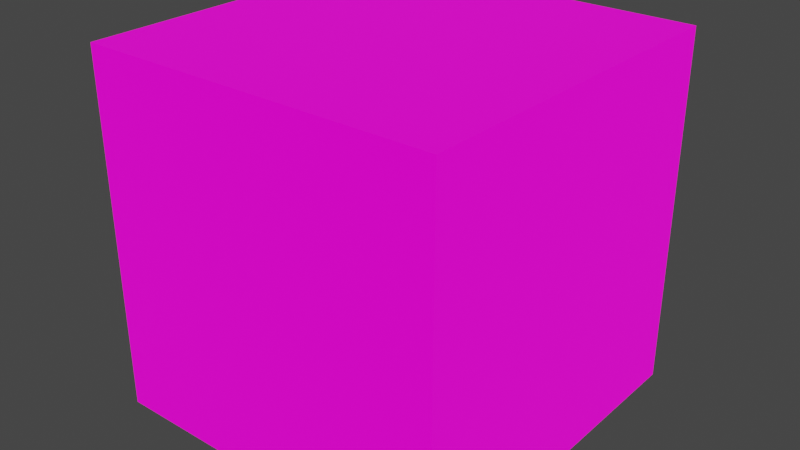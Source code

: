 # Source: mat.blend  (saved by Blender 4.0.36; exported with 4.5.12 LTS)
import bpy
from mathutils import Matrix  # noqa: F401  (used for matrix-valued properties, if any)

bpy.ops.wm.read_factory_settings(use_empty=True)
scene = bpy.context.scene
scene.name = 'Scene'

# ---- collections
col_collection = bpy.data.collections.new('Collection'); scene.collection.children.link(col_collection)

# ---- materials (node trees are filled in below, after node groups)
mat_teste = bpy.data.materials.new('Teste')

# ---- node groups
ng_to_id = bpy.data.node_groups.new('TO_ID', 'ShaderNodeTree')
_s = ng_to_id.interface.new_socket(name='Color', in_out='OUTPUT', socket_type='NodeSocketColor')
_s.default_value = (0.0, 0.0, 0.0, 0.0)
_N = ng_to_id.nodes; _L = ng_to_id.links
n0 = _N.new('NodeGroupInput'); n0.name = 'Group Input'; n0.location = (-380, 0)
n1 = _N.new('NodeGroupOutput'); n1.name = 'Group Output'; n1.location = (428, 92)
n2 = _N.new('ShaderNodeMath'); n2.name = 'Math'; n2.location = (-39, -66)
n2.operation = 'DIVIDE'
n2.inputs[1].default_value = 10.0
n3 = _N.new('ShaderNodeObjectInfo'); n3.name = 'Object Info'; n3.location = (-212, -104)
n4 = _N.new('ShaderNodeValToRGB'); n4.name = 'ColorRamp'; n4.location = (144, 97)
n4.color_ramp.interpolation = 'CONSTANT'
while len(n4.color_ramp.elements) > 1: n4.color_ramp.elements.remove(n4.color_ramp.elements[-1])
n4.color_ramp.elements[0].position = 0.0; n4.color_ramp.elements[0].color = (0.05149, 1.0, 0.0, 1.0)
_e = n4.color_ramp.elements.new(0.08182); _e.color = (0.5, 0.0, 0.004227, 1.0)
_e = n4.color_ramp.elements.new(0.1773); _e.color = (0.0, 0.8614, 1.0, 1.0)
_e = n4.color_ramp.elements.new(0.2773); _e.color = (0.0, 0.008936, 0.5, 1.0)
_e = n4.color_ramp.elements.new(0.3773); _e.color = (0.2713, 0.0, 1.0, 1.0)
_e = n4.color_ramp.elements.new(0.4909); _e.color = (0.5, 0.3993, 0.0, 1.0)
_e = n4.color_ramp.elements.new(0.6); _e.color = (1.0, 0.0, 0.3386, 1.0)
_e = n4.color_ramp.elements.new(0.6977); _e.color = (0.0, 0.1241, 0.5, 1.0)
_e = n4.color_ramp.elements.new(0.7898); _e.color = (1.0, 0.1071, 0.0, 1.0)
_e = n4.color_ramp.elements.new(0.8818); _e.color = (1.0, 0.0, 0.4098, 1.0)
_L.new(n3.outputs[4], n2.inputs[0])
_L.new(n4.outputs[0], n1.inputs[0])
_L.new(n2.outputs[0], n4.inputs[0])
n1.is_active_output = True

# ---- material node trees
mat_teste.use_nodes = True; mat_teste.node_tree.nodes.clear()
_N = mat_teste.node_tree.nodes; _L = mat_teste.node_tree.links
n0 = _N.new('ShaderNodeOutputMaterial'); n0.name = 'Material Output'; n0.location = (295, 342)
n1 = _N.new('ShaderNodeBsdfPrincipled'); n1.name = 'Principled BSDF'; n1.location = (14, 317)
n1.distribution = 'GGX'
n1.subsurface_method = 'BURLEY'
n1.inputs[0].default_value = (0.8, 0.005167, 0.0, 1.0)
n1.inputs[3].default_value = 1.45
n1.inputs[27].default_value = (1.0, 0.0, 0.6941, 1.0)
n1.inputs[28].default_value = 1.0
n2 = _N.new('ShaderNodeGroup'); n2.name = 'Group'; n2.location = (-432, 178)
n2.width = 184
n2.node_tree = ng_to_id
_L.new(n1.outputs[0], n0.inputs[0])
n0.is_active_output = True

# ---- world
world_world = bpy.data.worlds.new('World'); scene.world = world_world
world_world.use_nodes = True; world_world.node_tree.nodes.clear()
_N = world_world.node_tree.nodes; _L = world_world.node_tree.links
n0 = _N.new('ShaderNodeOutputWorld'); n0.name = 'World Output'; n0.location = (300, 300)
n1 = _N.new('ShaderNodeBackground'); n1.name = 'Background'; n1.location = (10, 300)
n1.inputs[0].default_value = (0.05088, 0.05088, 0.05088, 1.0)
_L.new(n1.outputs[0], n0.inputs[0])
n0.is_active_output = True
world_world.color = (0.05088, 0.05088, 0.05088)
world_world.use_sun_shadow = False
world_world.sun_shadow_jitter_overblur = 0.0

# ---- meshes
me_cube = bpy.data.meshes.new('Cube')
me_cube.from_pydata([(-1.0, -1.0, -1.0), (-1.0, -1.0, 1.0), (-1.0, 1.0, -1.0), (-1.0, 1.0, 1.0), (1.0, -1.0, -1.0), (1.0, -1.0, 1.0), (1.0, 1.0, -1.0), (1.0, 1.0, 1.0)], [], [(0, 1, 3, 2), (2, 3, 7, 6), (6, 7, 5, 4), (4, 5, 1, 0), (2, 6, 4, 0), (7, 3, 1, 5)])
_uv = me_cube.uv_layers.new(name='UVMap')
_uv.uv.foreach_set('vector', [0.375, 0.0, 0.625, 0.0, 0.625, 0.25, 0.375, 0.25, 0.375, 0.25, 0.625, 0.25, 0.625, 0.5, 0.375, 0.5, 0.375, 0.5, 0.625, 0.5, 0.625, 0.75, 0.375, 0.75, 0.375, 0.75, 0.625, 0.75, 0.625, 1.0, 0.375, 1.0, 0.125, 0.5, 0.375, 0.5, 0.375, 0.75, 0.125, 0.75, 0.625, 0.5, 0.875, 0.5, 0.875, 0.75, 0.625, 0.75])
_uv.active_render = True
_uv = me_cube.uv_layers.new(name='BAKETOOL_Job 1')
_uv.uv.foreach_set('vector', [0.6515, 0.3182, 0.3485, 0.3182, 0.3485, 0.01515, 0.6515, 0.01515, 0.3182, 0.6515, 0.01515, 0.6515, 0.01515, 0.3485, 0.3182, 0.3485, 0.3182, 0.3182, 0.01515, 0.3182, 0.01515, 0.01515, 0.3182, 0.01515, 0.3485, 0.6515, 0.3485, 0.3485, 0.6515, 0.3485, 0.6515, 0.6515, 0.9848, 0.3182, 0.6818, 0.3182, 0.6818, 0.01515, 0.9848, 0.01515, 0.3182, 0.6818, 0.3182, 0.9848, 0.01515, 0.9848, 0.01515, 0.6818])
me_cube.materials.append(mat_teste)
me_cube.use_remesh_preserve_volume = False
me_cube.use_remesh_preserve_attributes = False
me_cube.use_mirror_vertex_groups = False
me_cube.update()

# ---- objects
ob_cube = bpy.data.objects.new('Cube', me_cube)

# ---- transforms, parenting, visibility, modifiers, constraints
ob_cube.location = (0.0, 0.0, 0.0)
ob_cube.lineart.crease_threshold = 0.0

# ---- collection membership
col_collection.objects.link(ob_cube)

# ---- scene / render settings (as saved in the file)
scene.frame_start = 1; scene.frame_end = 250; scene.frame_set(1)
scene.render.engine = 'CYCLES'
scene.cycles.use_denoising = False
scene.cycles.samples = 128
scene.cycles.sampling_pattern = 'TABULATED_SOBOL'
scene.cycles.use_adaptive_sampling = False
scene.cycles.use_light_tree = False
scene.view_settings.view_transform = 'Filmic'
bpy.context.view_layer.update()

# ---- added for rendering (the .blend has no active camera): camera
cam_auto = bpy.data.cameras.new('AutoCamera')
cam_auto.lens = 50.0
cam_auto.sensor_width = 36.0
cam_auto.clip_end = 1000.0
ob_auto_camera = bpy.data.objects.new('AutoCamera', cam_auto)
scene.collection.objects.link(ob_auto_camera)
ob_auto_camera.location = (3.20507, -3.84609, 2.56406)
ob_auto_camera.rotation_euler = (1.09748, -7.21219e-08, 0.694738)
scene.camera = ob_auto_camera
bpy.context.view_layer.update()
